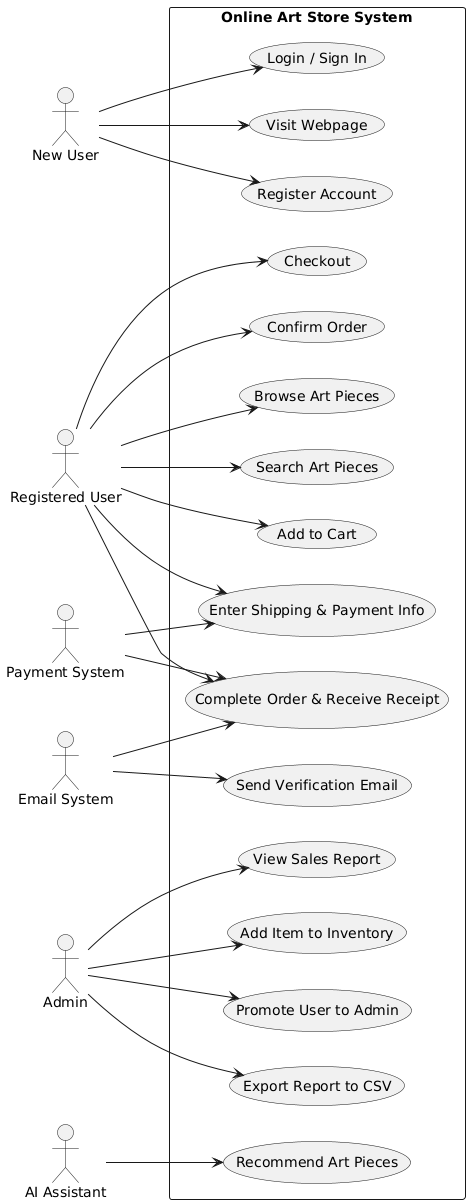

The diagram above was rendered by PlantUML. Its source (embedded in the PNG):
@startuml
left to right direction
actor "New User" as NewUser
actor "Registered User" as RegUser
actor "Admin" as Admin
actor "Payment System" as Payment
actor "Email System" as Email
actor "AI Assistant" as AI

rectangle "Online Art Store System" {
    (Visit Webpage)
    (Register Account)
    (Login / Sign In)
    (Browse Art Pieces)
    (Search Art Pieces)
    (Add to Cart)
    (Checkout)
    (Enter Shipping & Payment Info)
    (Confirm Order)
    (Complete Order & Receive Receipt)
    (View Sales Report)
    (Add Item to Inventory)
    (Promote User to Admin)
    (Export Report to CSV)
    (Send Verification Email)
    (Recommend Art Pieces)
}

' Connections
NewUser --> (Visit Webpage)
NewUser --> (Register Account)
NewUser --> (Login / Sign In)

RegUser --> (Browse Art Pieces)
RegUser --> (Search Art Pieces)
RegUser --> (Add to Cart)
RegUser --> (Checkout)
RegUser --> (Enter Shipping & Payment Info)
RegUser --> (Confirm Order)
RegUser --> (Complete Order & Receive Receipt)

Admin --> (View Sales Report)
Admin --> (Add Item to Inventory)
Admin --> (Promote User to Admin)
Admin --> (Export Report to CSV)

Payment --> (Enter Shipping & Payment Info)
Payment --> (Complete Order & Receive Receipt)

Email --> (Send Verification Email)
Email --> (Complete Order & Receive Receipt)

AI --> (Recommend Art Pieces)
@enduml